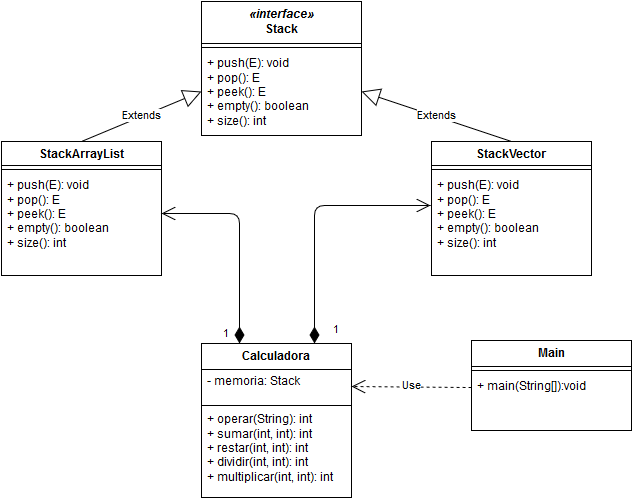

The diagram above was exported from draw.io. Its source (the exported page's mxGraphModel, read from the mxfile embedded in the PNG):
<mxGraphModel dx="1120" dy="484" grid="1" gridSize="10" guides="1" tooltips="1" connect="1" arrows="1" fold="1" page="1" pageScale="1" pageWidth="826" pageHeight="1169" background="#ffffff" math="0" shadow="0">
  <root>
    <mxCell id="0" />
    <mxCell id="1" parent="0" />
    <mxCell id="5226a6ea240cd4b5-1" value="Main" style="swimlane;html=1;fontStyle=1;align=center;verticalAlign=top;childLayout=stackLayout;horizontal=1;startSize=26;horizontalStack=0;resizeParent=1;resizeLast=0;collapsible=1;marginBottom=0;swimlaneFillColor=#ffffff;" vertex="1" parent="1">
      <mxGeometry x="600" y="351" width="160" height="90" as="geometry" />
    </mxCell>
    <mxCell id="5226a6ea240cd4b5-3" value="" style="line;html=1;strokeWidth=1;fillColor=none;align=left;verticalAlign=middle;spacingTop=-1;spacingLeft=3;spacingRight=3;rotatable=0;labelPosition=right;points=[];portConstraint=eastwest;" vertex="1" parent="5226a6ea240cd4b5-1">
      <mxGeometry y="26" width="160" height="8" as="geometry" />
    </mxCell>
    <mxCell id="5226a6ea240cd4b5-4" value="+ main(String[]):void" style="text;html=1;strokeColor=none;fillColor=none;align=left;verticalAlign=top;spacingLeft=4;spacingRight=4;whiteSpace=wrap;overflow=hidden;rotatable=0;points=[[0,0.5],[1,0.5]];portConstraint=eastwest;" vertex="1" parent="5226a6ea240cd4b5-1">
      <mxGeometry y="34" width="160" height="26" as="geometry" />
    </mxCell>
    <mxCell id="5226a6ea240cd4b5-7" value="Calculadora" style="swimlane;html=1;fontStyle=1;align=center;verticalAlign=top;childLayout=stackLayout;horizontal=1;startSize=26;horizontalStack=0;resizeParent=1;resizeLast=0;collapsible=1;marginBottom=0;swimlaneFillColor=#ffffff;" vertex="1" parent="1">
      <mxGeometry x="330" y="354" width="150" height="154" as="geometry" />
    </mxCell>
    <mxCell id="175d393cb1c0748d-15" value="- memoria: Stack&lt;br&gt;" style="text;html=1;strokeColor=none;fillColor=none;align=left;verticalAlign=top;spacingLeft=4;spacingRight=4;whiteSpace=wrap;overflow=hidden;rotatable=0;points=[[0,0.5],[1,0.5]];portConstraint=eastwest;" vertex="1" parent="5226a6ea240cd4b5-7">
      <mxGeometry y="26" width="150" height="34" as="geometry" />
    </mxCell>
    <mxCell id="5226a6ea240cd4b5-9" value="" style="line;html=1;strokeWidth=1;fillColor=none;align=left;verticalAlign=middle;spacingTop=-1;spacingLeft=3;spacingRight=3;rotatable=0;labelPosition=right;points=[];portConstraint=eastwest;" vertex="1" parent="5226a6ea240cd4b5-7">
      <mxGeometry y="60" width="150" height="4" as="geometry" />
    </mxCell>
    <mxCell id="5226a6ea240cd4b5-10" value="+ operar(String): int&lt;br&gt;+ sumar(int, int): int&lt;br&gt;+ restar(int, int): int&lt;br&gt;+ dividir(int, int): int&lt;br&gt;+ multiplicar(int, int): int&lt;br&gt;" style="text;html=1;strokeColor=none;fillColor=none;align=left;verticalAlign=top;spacingLeft=4;spacingRight=4;whiteSpace=wrap;overflow=hidden;rotatable=0;points=[[0,0.5],[1,0.5]];portConstraint=eastwest;" vertex="1" parent="5226a6ea240cd4b5-7">
      <mxGeometry y="64" width="150" height="90" as="geometry" />
    </mxCell>
    <mxCell id="5226a6ea240cd4b5-17" value="Use" style="endArrow=open;endSize=12;dashed=1;html=1;entryX=1;entryY=0.5;exitX=0;exitY=0.5;" edge="1" parent="1" source="5226a6ea240cd4b5-4" target="175d393cb1c0748d-15">
      <mxGeometry width="160" relative="1" as="geometry">
        <mxPoint x="590" y="399" as="sourcePoint" />
        <mxPoint x="760" y="401" as="targetPoint" />
      </mxGeometry>
    </mxCell>
    <mxCell id="175d393cb1c0748d-1" value="&lt;i&gt;«interface»&lt;/i&gt;&lt;br&gt;Stack" style="swimlane;html=1;fontStyle=1;align=center;verticalAlign=top;childLayout=stackLayout;horizontal=1;startSize=42;horizontalStack=0;resizeParent=1;resizeLast=0;collapsible=1;marginBottom=0;swimlaneFillColor=#ffffff;" vertex="1" parent="1">
      <mxGeometry x="330" y="12" width="160" height="134" as="geometry" />
    </mxCell>
    <mxCell id="175d393cb1c0748d-3" value="" style="line;html=1;strokeWidth=1;fillColor=none;align=left;verticalAlign=middle;spacingTop=-1;spacingLeft=3;spacingRight=3;rotatable=0;labelPosition=right;points=[];portConstraint=eastwest;" vertex="1" parent="175d393cb1c0748d-1">
      <mxGeometry y="42" width="160" height="8" as="geometry" />
    </mxCell>
    <mxCell id="175d393cb1c0748d-4" value="+ push(E): void&lt;br&gt;+ pop(): E&lt;br&gt;+ peek(): E&lt;br&gt;+ empty(): boolean&lt;br&gt;+ size(): int&lt;br&gt;" style="text;html=1;strokeColor=none;fillColor=none;align=left;verticalAlign=top;spacingLeft=4;spacingRight=4;whiteSpace=wrap;overflow=hidden;rotatable=0;points=[[0,0.5],[1,0.5]];portConstraint=eastwest;" vertex="1" parent="175d393cb1c0748d-1">
      <mxGeometry y="50" width="160" height="80" as="geometry" />
    </mxCell>
    <mxCell id="175d393cb1c0748d-6" value="StackArrayList" style="swimlane;html=1;fontStyle=1;align=center;verticalAlign=top;childLayout=stackLayout;horizontal=1;startSize=24;horizontalStack=0;resizeParent=1;resizeLast=0;collapsible=1;marginBottom=0;swimlaneFillColor=#ffffff;" vertex="1" parent="1">
      <mxGeometry x="130" y="152" width="160" height="134" as="geometry" />
    </mxCell>
    <mxCell id="175d393cb1c0748d-7" value="" style="line;html=1;strokeWidth=1;fillColor=none;align=left;verticalAlign=middle;spacingTop=-1;spacingLeft=3;spacingRight=3;rotatable=0;labelPosition=right;points=[];portConstraint=eastwest;" vertex="1" parent="175d393cb1c0748d-6">
      <mxGeometry y="24" width="160" height="8" as="geometry" />
    </mxCell>
    <mxCell id="175d393cb1c0748d-8" value="+ push(E): void&lt;br&gt;+ pop(): E&lt;br&gt;+ peek(): E&lt;br&gt;+ empty(): boolean&lt;br&gt;+ size(): int&lt;br&gt;" style="text;html=1;strokeColor=none;fillColor=none;align=left;verticalAlign=top;spacingLeft=4;spacingRight=4;whiteSpace=wrap;overflow=hidden;rotatable=0;points=[[0,0.5],[1,0.5]];portConstraint=eastwest;" vertex="1" parent="175d393cb1c0748d-6">
      <mxGeometry y="32" width="160" height="80" as="geometry" />
    </mxCell>
    <mxCell id="175d393cb1c0748d-12" value="StackVector" style="swimlane;html=1;fontStyle=1;align=center;verticalAlign=top;childLayout=stackLayout;horizontal=1;startSize=24;horizontalStack=0;resizeParent=1;resizeLast=0;collapsible=1;marginBottom=0;swimlaneFillColor=#ffffff;" vertex="1" parent="1">
      <mxGeometry x="560" y="152" width="160" height="134" as="geometry" />
    </mxCell>
    <mxCell id="175d393cb1c0748d-13" value="" style="line;html=1;strokeWidth=1;fillColor=none;align=left;verticalAlign=middle;spacingTop=-1;spacingLeft=3;spacingRight=3;rotatable=0;labelPosition=right;points=[];portConstraint=eastwest;" vertex="1" parent="175d393cb1c0748d-12">
      <mxGeometry y="24" width="160" height="8" as="geometry" />
    </mxCell>
    <mxCell id="175d393cb1c0748d-14" value="+ push(E): void&lt;br&gt;+ pop(): E&lt;br&gt;+ peek(): E&lt;br&gt;+ empty(): boolean&lt;br&gt;+ size(): int&lt;br&gt;" style="text;html=1;strokeColor=none;fillColor=none;align=left;verticalAlign=top;spacingLeft=4;spacingRight=4;whiteSpace=wrap;overflow=hidden;rotatable=0;points=[[0,0.5],[1,0.5]];portConstraint=eastwest;" vertex="1" parent="175d393cb1c0748d-12">
      <mxGeometry y="32" width="160" height="80" as="geometry" />
    </mxCell>
    <mxCell id="175d393cb1c0748d-16" value="Extends" style="endArrow=block;endSize=16;endFill=0;html=1;entryX=0;entryY=0.5;exitX=0.5;exitY=0;" edge="1" parent="1" source="175d393cb1c0748d-6" target="175d393cb1c0748d-4">
      <mxGeometry width="160" relative="1" as="geometry">
        <mxPoint x="150" y="130" as="sourcePoint" />
        <mxPoint x="310" y="130" as="targetPoint" />
      </mxGeometry>
    </mxCell>
    <mxCell id="175d393cb1c0748d-17" value="Extends" style="endArrow=block;endSize=16;endFill=0;html=1;entryX=1;entryY=0.5;exitX=0.5;exitY=0;" edge="1" parent="1" source="175d393cb1c0748d-12" target="175d393cb1c0748d-4">
      <mxGeometry width="160" relative="1" as="geometry">
        <mxPoint x="630" y="102" as="sourcePoint" />
        <mxPoint x="790" y="102" as="targetPoint" />
      </mxGeometry>
    </mxCell>
    <mxCell id="175d393cb1c0748d-18" value="1" style="endArrow=open;html=1;endSize=12;startArrow=diamondThin;startSize=14;startFill=1;edgeStyle=orthogonalEdgeStyle;align=left;verticalAlign=bottom;entryX=1;entryY=0.5;exitX=0.25;exitY=0;" edge="1" parent="1" source="5226a6ea240cd4b5-7" target="175d393cb1c0748d-8">
      <mxGeometry x="0.4231" y="130" relative="1" as="geometry">
        <mxPoint x="210" y="390" as="sourcePoint" />
        <mxPoint x="290" y="396" as="targetPoint" />
        <Array as="points">
          <mxPoint x="368" y="224" />
        </Array>
        <mxPoint as="offset" />
      </mxGeometry>
    </mxCell>
    <mxCell id="175d393cb1c0748d-19" value="1" style="endArrow=open;html=1;endSize=12;startArrow=diamondThin;startSize=14;startFill=1;edgeStyle=orthogonalEdgeStyle;align=left;verticalAlign=bottom;entryX=-0.006;entryY=0.4;exitX=0.75;exitY=0;entryPerimeter=0;" edge="1" parent="1" source="5226a6ea240cd4b5-7" target="175d393cb1c0748d-14">
      <mxGeometry as="geometry">
        <mxPoint x="438" y="349" as="sourcePoint" />
        <mxPoint x="360" y="219" as="targetPoint" />
        <mxPoint x="-41" y="65" as="offset" />
      </mxGeometry>
    </mxCell>
  </root>
</mxGraphModel>